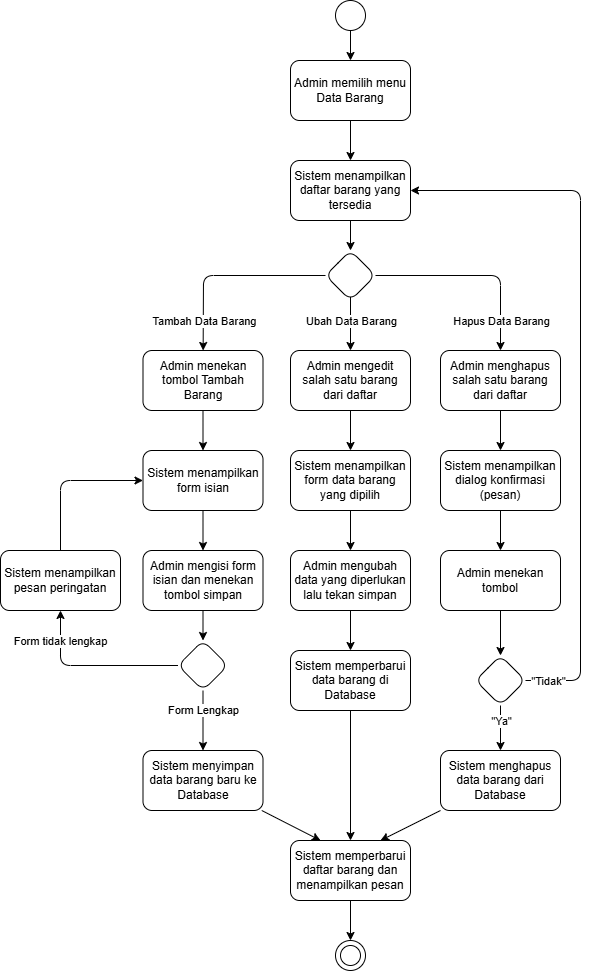

The diagram above was exported from draw.io. Its source (the exported page's mxGraphModel, read from the mxfile embedded in the PNG):
<mxGraphModel dx="1066" dy="714" grid="1" gridSize="10" guides="1" tooltips="1" connect="1" arrows="1" fold="1" page="1" pageScale="1" pageWidth="850" pageHeight="1100" math="0" shadow="0">
  <root>
    <mxCell id="0" />
    <mxCell id="1" parent="0" />
    <mxCell id="5" style="edgeStyle=none;html=1;entryX=0.5;entryY=0;entryDx=0;entryDy=0;" parent="1" source="2" target="4" edge="1">
      <mxGeometry relative="1" as="geometry" />
    </mxCell>
    <mxCell id="2" value="" style="ellipse;whiteSpace=wrap;html=1;aspect=fixed;" parent="1" vertex="1">
      <mxGeometry x="475" y="20" width="30" height="30" as="geometry" />
    </mxCell>
    <mxCell id="7" value="" style="edgeStyle=none;html=1;" parent="1" source="4" target="6" edge="1">
      <mxGeometry relative="1" as="geometry" />
    </mxCell>
    <mxCell id="4" value="Admin memilih menu Data Barang" style="rounded=1;whiteSpace=wrap;html=1;spacingTop=2;spacingLeft=2;spacingBottom=2;spacingRight=2;" parent="1" vertex="1">
      <mxGeometry x="430" y="80" width="120" height="60" as="geometry" />
    </mxCell>
    <mxCell id="9" value="" style="edgeStyle=none;html=1;exitX=0;exitY=0.5;exitDx=0;exitDy=0;" parent="1" source="12" target="8" edge="1">
      <mxGeometry relative="1" as="geometry">
        <Array as="points">
          <mxPoint x="343" y="295" />
        </Array>
      </mxGeometry>
    </mxCell>
    <mxCell id="57" value="Tambah Data Barang" style="edgeLabel;html=1;align=center;verticalAlign=middle;resizable=0;points=[];" parent="9" vertex="1" connectable="0">
      <mxGeometry x="0.425" relative="1" as="geometry">
        <mxPoint y="27" as="offset" />
      </mxGeometry>
    </mxCell>
    <mxCell id="62" style="edgeStyle=none;html=1;entryX=0.5;entryY=0;entryDx=0;entryDy=0;" parent="1" source="6" target="12" edge="1">
      <mxGeometry relative="1" as="geometry" />
    </mxCell>
    <mxCell id="6" value="Sistem menampilkan daftar barang yang tersedia" style="whiteSpace=wrap;html=1;rounded=1;spacingTop=2;spacingLeft=2;spacingBottom=2;spacingRight=2;" parent="1" vertex="1">
      <mxGeometry x="430" y="180" width="120" height="60" as="geometry" />
    </mxCell>
    <mxCell id="11" value="" style="edgeStyle=none;html=1;" parent="1" source="8" target="10" edge="1">
      <mxGeometry relative="1" as="geometry" />
    </mxCell>
    <mxCell id="8" value="Admin menekan tombol Tambah Barang" style="whiteSpace=wrap;html=1;rounded=1;spacingTop=2;spacingLeft=2;spacingBottom=2;spacingRight=2;" parent="1" vertex="1">
      <mxGeometry x="282.5" y="370" width="120" height="60" as="geometry" />
    </mxCell>
    <mxCell id="15" value="" style="edgeStyle=none;html=1;" parent="1" source="10" target="14" edge="1">
      <mxGeometry relative="1" as="geometry" />
    </mxCell>
    <mxCell id="10" value="Sistem menampilkan form isian" style="whiteSpace=wrap;html=1;rounded=1;spacingTop=2;spacingLeft=2;spacingBottom=2;spacingRight=2;" parent="1" vertex="1">
      <mxGeometry x="282.5" y="470" width="120" height="60" as="geometry" />
    </mxCell>
    <mxCell id="58" style="edgeStyle=none;html=1;entryX=0.5;entryY=0;entryDx=0;entryDy=0;" parent="1" source="12" target="20" edge="1">
      <mxGeometry relative="1" as="geometry">
        <Array as="points">
          <mxPoint x="490" y="295" />
        </Array>
      </mxGeometry>
    </mxCell>
    <mxCell id="59" value="Ubah Data Barang" style="edgeLabel;html=1;align=center;verticalAlign=middle;resizable=0;points=[];" parent="58" vertex="1" connectable="0">
      <mxGeometry relative="1" as="geometry">
        <mxPoint y="20" as="offset" />
      </mxGeometry>
    </mxCell>
    <mxCell id="60" style="edgeStyle=none;html=1;entryX=0.5;entryY=0;entryDx=0;entryDy=0;" parent="1" source="12" target="30" edge="1">
      <mxGeometry relative="1" as="geometry">
        <Array as="points">
          <mxPoint x="640" y="295" />
        </Array>
      </mxGeometry>
    </mxCell>
    <mxCell id="61" value="Hapus Data Barang" style="edgeLabel;html=1;align=center;verticalAlign=middle;resizable=0;points=[];" parent="60" vertex="1" connectable="0">
      <mxGeometry x="0.1385" relative="1" as="geometry">
        <mxPoint x="11" y="45" as="offset" />
      </mxGeometry>
    </mxCell>
    <mxCell id="12" value="" style="rhombus;whiteSpace=wrap;html=1;rounded=1;" parent="1" vertex="1">
      <mxGeometry x="465" y="270" width="50" height="50" as="geometry" />
    </mxCell>
    <mxCell id="17" value="" style="edgeStyle=none;html=1;" parent="1" source="39" target="16" edge="1">
      <mxGeometry relative="1" as="geometry" />
    </mxCell>
    <mxCell id="64" value="Form Lengkap" style="edgeLabel;html=1;align=center;verticalAlign=middle;resizable=0;points=[];" parent="17" vertex="1" connectable="0">
      <mxGeometry x="-0.2" y="-2" relative="1" as="geometry">
        <mxPoint x="2" y="-4" as="offset" />
      </mxGeometry>
    </mxCell>
    <mxCell id="14" value="Admin mengisi form isian dan menekan tombol simpan" style="whiteSpace=wrap;html=1;rounded=1;spacingTop=2;spacingLeft=2;spacingBottom=2;spacingRight=2;" parent="1" vertex="1">
      <mxGeometry x="282.5" y="570" width="120" height="60" as="geometry" />
    </mxCell>
    <mxCell id="19" value="" style="edgeStyle=none;html=1;entryX=0.25;entryY=0;entryDx=0;entryDy=0;" parent="1" source="16" target="37" edge="1">
      <mxGeometry relative="1" as="geometry">
        <mxPoint x="342.5" y="770" as="targetPoint" />
      </mxGeometry>
    </mxCell>
    <mxCell id="16" value="Sistem menyimpan data barang baru ke Database" style="whiteSpace=wrap;html=1;rounded=1;spacingTop=2;spacingLeft=2;spacingBottom=2;spacingRight=2;" parent="1" vertex="1">
      <mxGeometry x="282.5" y="770" width="120" height="60" as="geometry" />
    </mxCell>
    <mxCell id="22" value="" style="edgeStyle=none;html=1;" parent="1" source="20" target="21" edge="1">
      <mxGeometry relative="1" as="geometry" />
    </mxCell>
    <mxCell id="20" value="Admin mengedit salah satu barang dari daftar" style="whiteSpace=wrap;html=1;rounded=1;spacingTop=2;spacingLeft=2;spacingBottom=2;spacingRight=2;" parent="1" vertex="1">
      <mxGeometry x="430" y="370" width="120" height="60" as="geometry" />
    </mxCell>
    <mxCell id="24" value="" style="edgeStyle=none;html=1;" parent="1" source="21" target="23" edge="1">
      <mxGeometry relative="1" as="geometry" />
    </mxCell>
    <mxCell id="21" value="Sistem menampilkan form data barang yang dipilih" style="whiteSpace=wrap;html=1;rounded=1;spacingTop=2;spacingLeft=2;spacingBottom=2;spacingRight=2;" parent="1" vertex="1">
      <mxGeometry x="430" y="470" width="120" height="60" as="geometry" />
    </mxCell>
    <mxCell id="26" value="" style="edgeStyle=none;html=1;" parent="1" source="23" target="25" edge="1">
      <mxGeometry relative="1" as="geometry" />
    </mxCell>
    <mxCell id="23" value="Admin mengubah data yang diperlukan lalu tekan simpan" style="whiteSpace=wrap;html=1;rounded=1;spacingTop=2;spacingLeft=2;spacingBottom=2;spacingRight=2;" parent="1" vertex="1">
      <mxGeometry x="430" y="570" width="120" height="60" as="geometry" />
    </mxCell>
    <mxCell id="28" value="" style="edgeStyle=none;html=1;entryX=0.5;entryY=0;entryDx=0;entryDy=0;exitX=0.5;exitY=1;exitDx=0;exitDy=0;" parent="1" source="25" target="37" edge="1">
      <mxGeometry relative="1" as="geometry">
        <mxPoint x="600" y="770" as="targetPoint" />
      </mxGeometry>
    </mxCell>
    <mxCell id="25" value="Sistem memperbarui data barang di Database" style="whiteSpace=wrap;html=1;rounded=1;spacingTop=2;spacingLeft=2;spacingBottom=2;spacingRight=2;" parent="1" vertex="1">
      <mxGeometry x="430" y="670" width="120" height="60" as="geometry" />
    </mxCell>
    <mxCell id="32" value="" style="edgeStyle=none;html=1;" parent="1" source="30" target="31" edge="1">
      <mxGeometry relative="1" as="geometry" />
    </mxCell>
    <mxCell id="30" value="Admin menghapus salah satu barang dari daftar" style="whiteSpace=wrap;html=1;rounded=1;spacingTop=2;spacingLeft=2;spacingBottom=2;spacingRight=2;" parent="1" vertex="1">
      <mxGeometry x="580" y="370" width="120" height="60" as="geometry" />
    </mxCell>
    <mxCell id="34" value="" style="edgeStyle=none;html=1;" parent="1" source="31" target="33" edge="1">
      <mxGeometry relative="1" as="geometry" />
    </mxCell>
    <mxCell id="31" value="Sistem menampilkan dialog konfirmasi (pesan)" style="whiteSpace=wrap;html=1;rounded=1;spacingTop=2;spacingLeft=2;spacingBottom=2;spacingRight=2;" parent="1" vertex="1">
      <mxGeometry x="580" y="470" width="120" height="60" as="geometry" />
    </mxCell>
    <mxCell id="36" value="" style="edgeStyle=none;html=1;" parent="1" source="47" target="35" edge="1">
      <mxGeometry relative="1" as="geometry" />
    </mxCell>
    <mxCell id="49" value="&quot;Ya&quot;" style="edgeLabel;html=1;align=center;verticalAlign=middle;resizable=0;points=[];" parent="36" vertex="1" connectable="0">
      <mxGeometry x="-0.0772" y="-1" relative="1" as="geometry">
        <mxPoint x="1" y="-6" as="offset" />
      </mxGeometry>
    </mxCell>
    <mxCell id="33" value="Admin menekan tombol" style="whiteSpace=wrap;html=1;rounded=1;spacingTop=2;spacingLeft=2;spacingBottom=2;spacingRight=2;" parent="1" vertex="1">
      <mxGeometry x="580" y="570" width="120" height="60" as="geometry" />
    </mxCell>
    <mxCell id="38" value="" style="edgeStyle=none;html=1;entryX=0.75;entryY=0;entryDx=0;entryDy=0;" parent="1" source="35" target="37" edge="1">
      <mxGeometry relative="1" as="geometry" />
    </mxCell>
    <mxCell id="35" value="Sistem menghapus data barang dari Database" style="whiteSpace=wrap;html=1;rounded=1;spacingTop=2;spacingLeft=2;spacingBottom=2;spacingRight=2;" parent="1" vertex="1">
      <mxGeometry x="580" y="770" width="120" height="60" as="geometry" />
    </mxCell>
    <mxCell id="55" style="edgeStyle=none;html=1;entryX=0.5;entryY=0;entryDx=0;entryDy=0;" parent="1" source="37" target="68" edge="1">
      <mxGeometry relative="1" as="geometry">
        <mxPoint x="490" y="960" as="targetPoint" />
      </mxGeometry>
    </mxCell>
    <mxCell id="37" value="Sistem memperbarui daftar barang dan menampilkan pesan" style="whiteSpace=wrap;html=1;rounded=1;spacingTop=2;spacingLeft=2;spacingBottom=2;spacingRight=2;" parent="1" vertex="1">
      <mxGeometry x="430" y="860" width="120" height="60" as="geometry" />
    </mxCell>
    <mxCell id="40" value="" style="edgeStyle=none;html=1;" parent="1" source="14" target="39" edge="1">
      <mxGeometry relative="1" as="geometry">
        <mxPoint x="343" y="630" as="sourcePoint" />
        <mxPoint x="343" y="740" as="targetPoint" />
      </mxGeometry>
    </mxCell>
    <mxCell id="43" value="" style="edgeStyle=none;html=1;entryX=0.5;entryY=1;entryDx=0;entryDy=0;exitX=0;exitY=0.5;exitDx=0;exitDy=0;" parent="1" source="39" target="42" edge="1">
      <mxGeometry relative="1" as="geometry">
        <Array as="points">
          <mxPoint x="200" y="685" />
        </Array>
      </mxGeometry>
    </mxCell>
    <mxCell id="45" value="Form tidak lengkap" style="edgeLabel;html=1;align=center;verticalAlign=middle;resizable=0;points=[];" parent="43" vertex="1" connectable="0">
      <mxGeometry x="-0.17" y="3" relative="1" as="geometry">
        <mxPoint x="-46" y="-28" as="offset" />
      </mxGeometry>
    </mxCell>
    <mxCell id="39" value="" style="rhombus;whiteSpace=wrap;html=1;rounded=1;" parent="1" vertex="1">
      <mxGeometry x="317.5" y="660" width="50" height="50" as="geometry" />
    </mxCell>
    <mxCell id="67" style="edgeStyle=none;html=1;entryX=0;entryY=0.5;entryDx=0;entryDy=0;" parent="1" source="42" target="10" edge="1">
      <mxGeometry relative="1" as="geometry">
        <Array as="points">
          <mxPoint x="200" y="500" />
        </Array>
      </mxGeometry>
    </mxCell>
    <mxCell id="42" value="Sistem menampilkan pesan peringatan" style="whiteSpace=wrap;html=1;rounded=1;" parent="1" vertex="1">
      <mxGeometry x="140" y="570" width="120" height="60" as="geometry" />
    </mxCell>
    <mxCell id="48" value="" style="edgeStyle=none;html=1;" parent="1" source="33" target="47" edge="1">
      <mxGeometry relative="1" as="geometry">
        <mxPoint x="750" y="630" as="sourcePoint" />
        <mxPoint x="750" y="770" as="targetPoint" />
      </mxGeometry>
    </mxCell>
    <mxCell id="53" style="edgeStyle=none;html=1;entryX=1;entryY=0.5;entryDx=0;entryDy=0;" parent="1" source="47" target="6" edge="1">
      <mxGeometry relative="1" as="geometry">
        <Array as="points">
          <mxPoint x="720" y="700" />
          <mxPoint x="720" y="210" />
        </Array>
      </mxGeometry>
    </mxCell>
    <mxCell id="56" value="&quot;Tidak&quot;" style="edgeLabel;html=1;align=center;verticalAlign=middle;resizable=0;points=[];" parent="53" vertex="1" connectable="0">
      <mxGeometry x="-0.9365" y="-2" relative="1" as="geometry">
        <mxPoint y="-2" as="offset" />
      </mxGeometry>
    </mxCell>
    <mxCell id="47" value="" style="rhombus;whiteSpace=wrap;html=1;rounded=1;" parent="1" vertex="1">
      <mxGeometry x="615" y="675" width="50" height="50" as="geometry" />
    </mxCell>
    <mxCell id="68" value="" style="ellipse;whiteSpace=wrap;html=1;aspect=fixed;" vertex="1" parent="1">
      <mxGeometry x="475" y="960" width="30" height="30" as="geometry" />
    </mxCell>
    <mxCell id="70" value="" style="ellipse;whiteSpace=wrap;html=1;aspect=fixed;" vertex="1" parent="1">
      <mxGeometry x="480" y="965" width="20" height="20" as="geometry" />
    </mxCell>
  </root>
</mxGraphModel>